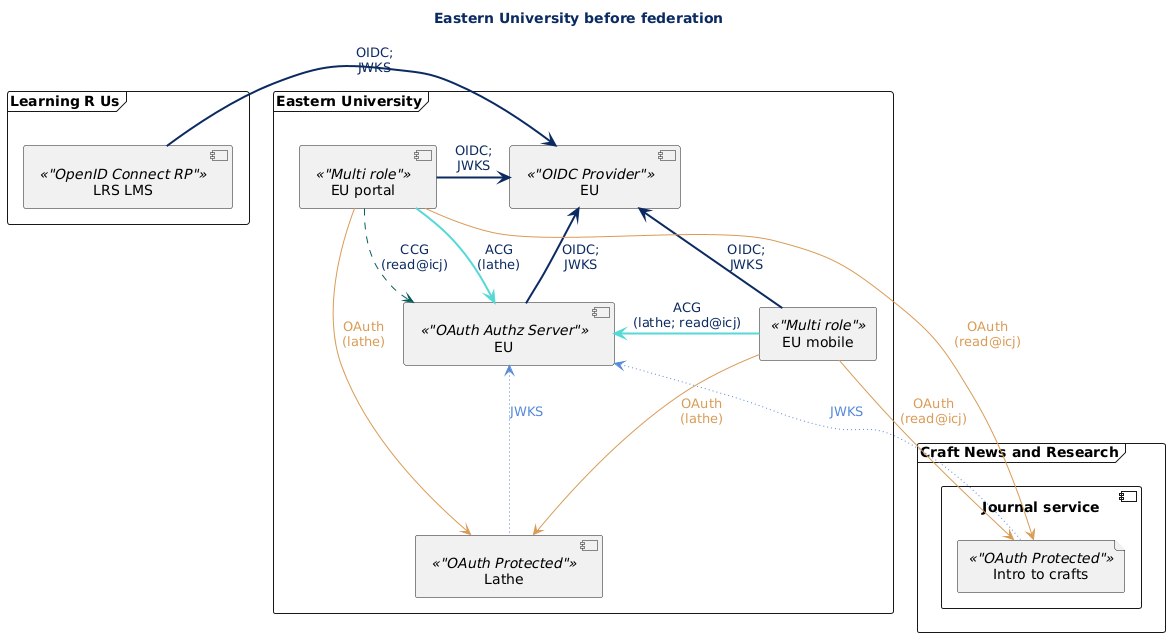

The diagram above was rendered by PlantUML. Its source (embedded in the PNG):
@startuml
' https://color.adobe.com/create/color-wheel adobe@gcc
    ' AdobeColor-Plantuml base
    !define pBlue  #5588D9
    !define pBluenoh  5588D9
    !define pBlack #0A2A61
    !define pBlacknoh 0A2A61
    !define pPaleGreen #ECF6F4
    !define pPaleGreennoh ECF6F4
    !define pGreen #55D9D6
    !define pGreennoh 55D9D6
    !define pDKGreen #075C5B
    !define pDKGreennoh 075C5B
    !define pOrange #D99B55
    !define pOrangenoh D99B55    
    !define pYellow #F5EDA8
    !define pYellownoh F5EDA8
    !define pRed #F5665D
    !define pRednoh F5665D
    ' 2025-03-26 added dark red for text
    !define pDKRed #A81007
    !define pDKRednoh A81007

    skinparam{

        actorStyle awesome

        'https://plantuml.com/skinparam
        'https://plantuml-documentation.readthedocs.io/en/latest/formatting/all-skin-params.html
    
        ArrowColor pBlack
        ArrowFontColor pBlack

        'backgroundColor transparent Don't do this because of night mode

        ClassBackgroundColor pPaleGreen
        classFontColor pBlack
        'classFontSize 10
        'classFontName Aapex
        
        HyperlinkColor pRed

        NoteBackgroundColor pYellow
        NoteBorderColor pOrange
        NoteFontColor pBlack

        TitleFontColor pBlack
    }   

    !define Fstereo (F,pRed) "Federation" 
    !define Istereo (I,pGreen) "OIDC Provider"
    !define Astereo (A,pGreen) "OAuth Authz Server"
    !define Cstereo (C,pGreen) "VC issuer"
    !define Rstereo (R,pBlue) "OpenID Connect RP"
    !define Pstereo (P,pBlue) "OAuth Protected"
    !define Ostereo (O,pBlue) "OAuth Client"
    !define Vstereo (V,pBlue) "VC verifier"
    !define Mstereo (M,pOrange) "Multi role"
    
    !define uniMockStyle   #pPaleGreennoh;line:pDKGreennoh;text:pDKGreennoh
    !define uniStyle   #pGreennoh;line:pDKGreennoh;line.dotted;text:pDKGreennoh
    !define oidfStyle   #pOrangenoh;line:pRednoh;text:pDKRednoh
    !define noteCardStyle   #pYellownoh;line:pOrangenoh;text:pBlacknoh

    'Arrow styles : Bracketed style for both class, deployment
    ' Class arrows used -[xxxClassArrow]> 
    ' Deployment arrows used -[xxxDeployArrow]>
    !define oidcBracketArrow pBlack,plain,thickness=2
    !define ccgBracketArrow pDKGreen,dashed,thickness=1
    !define acgBracketArrow pGreen,plain,thickness=2
    !define oauthBracketArrow pOrange,plain,thickness=1
    !define jwksBracketArrow pBlue,dotted,thickness=1


    ' Sequence arrows style color, use symbols for endpoints
    !define seqOutOfBand pRed /' o<-[seqOutOfBand]>o '/
    !define seqReallyOther pOrange /' -[seqReallyOther]->o '/
    hide footbox
/'

foo -[#red,thickness=1]-> bar1          : [#red,1]
foo -[#red,dashed,thickness=2]-> bar2   : [#red,dashed,2]
foo -[#green,dashed,thickness=4]-> bar3 : [#green,dashed,4]
foo -[#blue,dotted,thickness=8]-> bar4  : [blue,dotted,8]
foo -[#blue,plain,thickness=16]-> bar5  : [blue,plain,16]
foo -[#blue;#green,dashed,thickness=4]-> bar6  : [blue;green,dashed,4]
'/


title Eastern University before federation

frame "Craft News and Research" {
   component "Journal service" {
      file "Intro to crafts" as intro << Pstereo >>
   }
}

frame "Learning R Us" {
   component "LRS LMS" as lrslms  << Rstereo >>
}

frame "Eastern University" {
   component "EU" as euidp << Istereo >> 
   component "EU" as euoauth << Astereo >>
   'component "EU"  as euvci << Cstereo >>
   component "EU portal" as euportal << Mstereo >>
   agent "EU mobile" as eumobile << Mstereo >>
   component "Lathe" as lathe << Pstereo >>
}

lrslms -[oidcBracketArrow]> euidp : OIDC;\nJWKS
euidp <-[oidcBracketArrow]- euoauth : OIDC;\nJWKS
euportal -[oidcBracketArrow]> euidp : OIDC;\nJWKS
euportal -[ccgBracketArrow]> euoauth : CCG\n(read@icj)
euportal -[acgBracketArrow]> euoauth : ACG\n(lathe)
euidp <-[oidcBracketArrow]- eumobile : OIDC;\nJWKS
euoauth <-[acgBracketArrow] eumobile : ACG\n(lathe; read@icj)

euportal -[oauthBracketArrow]-> lathe : <color pOrange>OAuth\n<color pOrange>(lathe)
eumobile -[oauthBracketArrow]-> lathe : <color pOrange>OAuth\n<color pOrange>(lathe)
euoauth <-[jwksBracketArrow]- lathe : <color pBlue>JWKS

euportal -[oauthBracketArrow]> intro: <color pOrange>OAuth\n<color pOrange>(read@icj)
eumobile -[oauthBracketArrow]> intro: <color pOrange>OAuth\n<color pOrange>(read@icj)
euoauth <-[jwksBracketArrow]- intro : <color pBlue>JWKS
@enduml